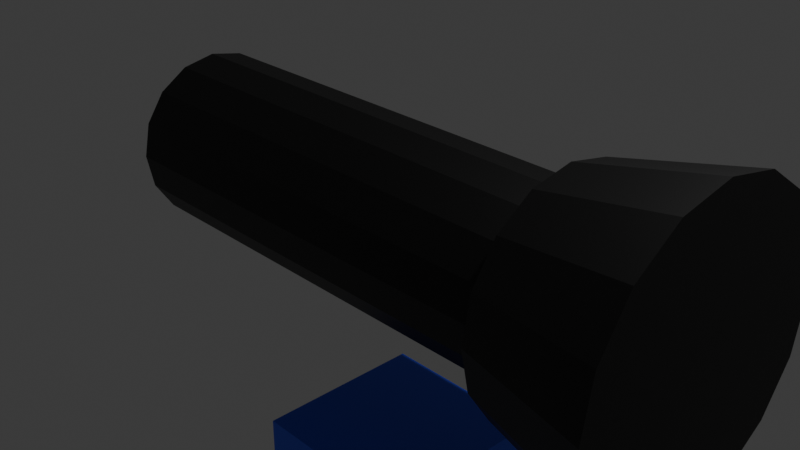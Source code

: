# Source: 1209_TexturePaint101_.blend  (saved by Blender 4.2.66; exported with 4.5.12 LTS)
import bpy
from mathutils import Matrix  # noqa: F401  (used for matrix-valued properties, if any)

bpy.ops.wm.read_factory_settings(use_empty=True)
scene = bpy.context.scene
scene.name = 'Scene'

# ---- collections
col_collection = bpy.data.collections.new('Collection'); scene.collection.children.link(col_collection)

# ---- images (referenced by path relative to the original .blend; pixels are not part of the script)
import os
ASSET_DIR = os.environ.get("B2B_ASSET_DIR", "")  # directory of the original .blend (textures are referenced by path, not embedded)
HERE = os.path.dirname(os.path.abspath(__file__))  # packed textures are extracted next to this script under _unpacked/

def load_image(name, relpath, width, height, colorspace="sRGB"):
    """Load a texture the original file referenced (path relative to the .blend, or extracted next to this script)."""
    p = next((c for c in (os.path.join(HERE, relpath), os.path.join(ASSET_DIR, relpath)) if relpath and os.path.exists(c)), "")
    if p:
        img = bpy.data.images.load(p, check_existing=True)
        img.name = name
    else:  # same state as the original file: an image datablock whose file is absent (Cycles renders it pink)
        img = bpy.data.images.new(name, width, height)
        img.source = "FILE"
        img.filepath = "//" + (relpath or name)
    img.colorspace_settings.name = colorspace
    return img
img_tp101 = load_image('TP101', '_unpacked/TP101.73e4265c.png', 1024, 1024, 'sRGB')
img_tp101_2 = load_image('TP101_2', '_unpacked/TP101_2.3e626639.png', 1024, 1024, 'sRGB')

# ---- materials (node trees are filled in below, after node groups)
mat_tpmat101 = bpy.data.materials.new('TPMat101')
mat_tpmat101.alpha_threshold = 0.0
mat_tpmat101.use_transparent_shadow = False
mat_tpmat101.roughness = 0.5
mat_tpmat101.line_color = (0.0, 0.0, 0.0, 1.0)
mat_tp101_2 = bpy.data.materials.new('TP101_2')

# ---- material node trees
mat_tpmat101.use_nodes = True; mat_tpmat101.node_tree.nodes.clear()
_N = mat_tpmat101.node_tree.nodes; _L = mat_tpmat101.node_tree.links
n0 = _N.new('ShaderNodeOutputMaterial'); n0.name = 'Material Output'; n0.location = (300, 300)
n1 = _N.new('ShaderNodeBsdfPrincipled'); n1.name = 'Principled BSDF'; n1.location = (10, 300)
n1.inputs[3].default_value = 1.45
n2 = _N.new('ShaderNodeTexImage'); n2.name = 'Image Texture'; n2.location = (-341, 249)
n2.image = img_tp101
_L.new(n1.outputs[0], n0.inputs[0])
_L.new(n2.outputs[0], n1.inputs[0])
n0.is_active_output = True
mat_tp101_2.use_nodes = True; mat_tp101_2.node_tree.nodes.clear()
_N = mat_tp101_2.node_tree.nodes; _L = mat_tp101_2.node_tree.links
n0 = _N.new('ShaderNodeBsdfPrincipled'); n0.name = 'Principled BSDF'; n0.location = (10, 300)
n1 = _N.new('ShaderNodeOutputMaterial'); n1.name = 'Material Output'; n1.location = (300, 300)
n2 = _N.new('ShaderNodeTexImage'); n2.name = 'Image Texture'; n2.location = (-366, 315)
n2.image = img_tp101_2
_L.new(n0.outputs[0], n1.inputs[0])
_L.new(n2.outputs[0], n0.inputs[0])
n1.is_active_output = True

# ---- world
world_world = bpy.data.worlds.new('World'); scene.world = world_world
world_world.use_nodes = True; world_world.node_tree.nodes.clear()
_N = world_world.node_tree.nodes; _L = world_world.node_tree.links
n0 = _N.new('ShaderNodeOutputWorld'); n0.name = 'World Output'; n0.location = (300, 300)
n1 = _N.new('ShaderNodeBackground'); n1.name = 'Background'; n1.location = (10, 300)
n1.inputs[0].default_value = (0.05088, 0.05088, 0.05088, 1.0)
_L.new(n1.outputs[0], n0.inputs[0])
n0.is_active_output = True
world_world.color = (0.05088, 0.05088, 0.05088)
world_world.sun_shadow_jitter_overblur = 0.0

# ---- cameras
cam_camera = bpy.data.cameras.new('Camera')
cam_camera.clip_end = 100.0
cam_camera.ortho_scale = 7.314

# ---- lights
light_light = bpy.data.lights.new('Light', 'POINT')
light_light.energy = 1000.0
light_light.shadow_soft_size = 0.1

# ---- meshes
me_cube = bpy.data.meshes.new('Cube')
me_cube.from_pydata([(1.0, 1.0, 1.0), (1.0, 1.0, -1.0), (1.0, -1.0, 1.0), (1.0, -1.0, -1.0), (-1.0, 1.0, 1.0), (-1.0, 1.0, -1.0), (-1.0, -1.0, 1.0), (-1.0, -1.0, -1.0)], [], [(0, 4, 6, 2), (3, 2, 6, 7), (7, 6, 4, 5), (5, 1, 3, 7), (1, 0, 2, 3), (5, 4, 0, 1)])
_uv = me_cube.uv_layers.new(name='UVMap')
_uv.uv.foreach_set('vector', [0.625, 0.5, 0.875, 0.5, 0.875, 0.75, 0.625, 0.75, 0.375, 0.75, 0.625, 0.75, 0.625, 1.0, 0.375, 1.0, 0.375, 0.0, 0.625, 0.0, 0.625, 0.25, 0.375, 0.25, 0.125, 0.5, 0.375, 0.5, 0.375, 0.75, 0.125, 0.75, 0.375, 0.5, 0.625, 0.5, 0.625, 0.75, 0.375, 0.75, 0.375, 0.25, 0.625, 0.25, 0.625, 0.5, 0.375, 0.5])
me_cube.materials.append(mat_tpmat101)
me_cube.use_mirror_vertex_groups = False
me_cube.use_paint_bone_selection = False
me_cube.use_paint_mask = True
me_cube.update()
me_cylinder_001 = bpy.data.meshes.new('Cylinder.001')
me_cylinder_001.from_pydata([(-3.158, 1.0, 2.384e-07), (3.158, 1.0, 1.192e-07), (-3.158, 0.9239, -0.3827), (3.158, 0.9239, -0.3827), (-3.158, 0.7071, -0.7071), (3.158, 0.7071, -0.7071), (-3.158, 0.3827, -0.9239), (3.158, 0.3827, -0.9239), (-3.158, 0.0, -1.0), (3.158, 2.687e-07, -1.0), (-3.158, -0.3827, -0.9239), (3.158, -0.3827, -0.9239), (-3.158, -0.7071, -0.7071), (3.158, -0.7071, -0.7071), (-3.158, -0.9239, -0.3827), (3.158, -0.9239, -0.3827), (-3.158, -1.0, -5.96e-08), (3.158, -1.0, -1.192e-07), (-3.158, -0.9239, 0.3827), (3.158, -0.9239, 0.3827), (-3.158, -0.7071, 0.7071), (3.158, -0.7071, 0.7071), (-3.158, -0.3827, 0.9239), (3.158, -0.3827, 0.9239), (-3.158, -2.687e-07, 1.0), (3.158, 0.0, 1.0), (-3.158, 0.3827, 0.9239), (3.158, 0.3827, 0.9239), (-3.158, 0.7071, 0.7071), (3.158, 0.7071, 0.7071), (-3.158, 0.9239, 0.3827), (3.158, 0.9239, 0.3827), (3.594, 1.629, 2.288e-07), (3.594, 1.505, -0.6235), (3.594, 1.152, -1.152), (3.594, 0.6235, -1.505), (3.594, 3.722e-07, -1.629), (3.594, -0.6235, -1.505), (3.594, -1.152, -1.152), (3.594, -1.505, -0.6235), (3.594, -1.629, -1.596e-07), (3.594, -1.505, 0.6235), (3.594, -1.152, 1.152), (3.594, -0.6235, 1.505), (3.594, -6.563e-08, 1.629), (3.594, 0.6235, 1.505), (3.594, 1.152, 1.152), (3.594, 1.505, 0.6235), (2.104, 1.285, 2.079e-07), (2.104, 1.187, -0.4916), (2.104, 0.9084, -0.9084), (2.104, 0.4916, -1.187), (2.104, 2.278e-07, -1.285), (2.104, -0.4916, -1.187), (2.104, -0.9084, -0.9084), (2.104, -1.187, -0.4916), (2.104, -1.285, -1.165e-07), (2.104, -1.187, 0.4916), (2.104, -0.9084, 0.9084), (2.104, -0.4916, 1.187), (2.104, -1.174e-07, 1.285), (2.104, 0.4916, 1.187), (2.104, 0.9084, 0.9084), (2.104, 1.187, 0.4916)], [], [(0, 1, 3, 2), (2, 3, 5, 4), (4, 5, 7, 6), (6, 7, 9, 8), (8, 9, 11, 10), (10, 11, 13, 12), (12, 13, 15, 14), (14, 15, 17, 16), (16, 17, 19, 18), (18, 19, 21, 20), (20, 21, 23, 22), (22, 23, 25, 24), (24, 25, 27, 26), (3, 1, 31, 29, 27, 25, 23, 21, 19, 17, 15, 13, 11, 9, 7, 5), (26, 27, 29, 28), (28, 29, 31, 30), (0, 2, 4, 6, 8, 10, 12, 14, 16, 18, 20, 22, 24, 26, 28, 30), (48, 32, 33, 49), (49, 33, 34, 50), (50, 34, 35, 51), (51, 35, 36, 52), (52, 36, 37, 53), (53, 37, 38, 54), (54, 38, 39, 55), (55, 39, 40, 56), (56, 40, 41, 57), (57, 41, 42, 58), (58, 42, 43, 59), (59, 43, 44, 60), (60, 44, 45, 61), (61, 45, 46, 62), (33, 32, 47, 46, 45, 44, 43, 42, 41, 40, 39, 38, 37, 36, 35, 34), (62, 46, 47, 63), (63, 47, 32, 48), (63, 48, 49, 50, 51, 52, 53, 54, 55, 56, 57, 58, 59, 60, 61, 62), (30, 31, 1, 0)])
_uv = me_cylinder_001.uv_layers.new(name='UVMap')
_uv.uv.foreach_set('vector', [0.3499, 0.01096, 0.3499, 0.5575, 0.3161, 0.5575, 0.3161, 0.01096, 0.3161, 0.01096, 0.3161, 0.5575, 0.2823, 0.5575, 0.2823, 0.01096, 0.8225, 0.01096, 0.8225, 0.5575, 0.7887, 0.5575, 0.7887, 0.01096, 0.7887, 0.01096, 0.7887, 0.5575, 0.755, 0.5575, 0.755, 0.01096, 0.755, 0.01096, 0.755, 0.5575, 0.7212, 0.5575, 0.7212, 0.01096, 0.7212, 0.01096, 0.7212, 0.5575, 0.6875, 0.5575, 0.6875, 0.01096, 0.6875, 0.01096, 0.6875, 0.5575, 0.6537, 0.5575, 0.6537, 0.01096, 0.6537, 0.01096, 0.6537, 0.5575, 0.6199, 0.5575, 0.6199, 0.01096, 0.6199, 0.01096, 0.6199, 0.5575, 0.5862, 0.5575, 0.5862, 0.01096, 0.5862, 0.01096, 0.5862, 0.5575, 0.5524, 0.5575, 0.5524, 0.01096, 0.5524, 0.01096, 0.5524, 0.5575, 0.5187, 0.5575, 0.5187, 0.01096, 0.5187, 0.01096, 0.5187, 0.5575, 0.4849, 0.5575, 0.4849, 0.01096, 0.4849, 0.01096, 0.4849, 0.5575, 0.4511, 0.5575, 0.4511, 0.01096, 0.7137, 0.8322, 0.7376, 0.8561, 0.7505, 0.8873, 0.7505, 0.9211, 0.7376, 0.9522, 0.7137, 0.9761, 0.6825, 0.989, 0.6488, 0.989, 0.6176, 0.9761, 0.5937, 0.9522, 0.5808, 0.9211, 0.5808, 0.8873, 0.5937, 0.8561, 0.6176, 0.8322, 0.6488, 0.8193, 0.6825, 0.8193, 0.4511, 0.01096, 0.4511, 0.5575, 0.4174, 0.5575, 0.4174, 0.01096, 0.4174, 0.01096, 0.4174, 0.5575, 0.3836, 0.5575, 0.3836, 0.01096, 0.9292, 0.9522, 0.9053, 0.9761, 0.8742, 0.989, 0.8404, 0.989, 0.8092, 0.9761, 0.7853, 0.9522, 0.7724, 0.9211, 0.7724, 0.8873, 0.7853, 0.8561, 0.8092, 0.8322, 0.8404, 0.8193, 0.8742, 0.8193, 0.9053, 0.8322, 0.9292, 0.8561, 0.9421, 0.8873, 0.9421, 0.9211, 0.1281, 0.4157, 0.2604, 0.4157, 0.258, 0.4707, 0.1262, 0.459, 0.1262, 0.459, 0.258, 0.4707, 0.2508, 0.5252, 0.1205, 0.502, 0.1205, 0.502, 0.2508, 0.5252, 0.2388, 0.5789, 0.111, 0.5443, 0.111, 0.5443, 0.2388, 0.5789, 0.2221, 0.6313, 0.09787, 0.5857, 0.09787, 0.5857, 0.2221, 0.6313, 0.2009, 0.682, 0.08116, 0.6257, 0.08116, 0.6257, 0.2009, 0.682, 0.1753, 0.7307, 0.06099, 0.6641, 0.06099, 0.6641, 0.1753, 0.7307, 0.1456, 0.777, 0.03753, 0.7006, 0.03753, 0.7006, 0.1456, 0.777, 0.1119, 0.8204, 0.01096, 0.7348, 0.01096, 0.09657, 0.1119, 0.01096, 0.1456, 0.05443, 0.03753, 0.1308, 0.03753, 0.1308, 0.1456, 0.05443, 0.1753, 0.1007, 0.06099, 0.1673, 0.06099, 0.1673, 0.1753, 0.1007, 0.2009, 0.1494, 0.08116, 0.2057, 0.08116, 0.2057, 0.2009, 0.1494, 0.2221, 0.2001, 0.09787, 0.2457, 0.09787, 0.2457, 0.2221, 0.2001, 0.2388, 0.2526, 0.111, 0.2871, 0.111, 0.2871, 0.2388, 0.2526, 0.2508, 0.3062, 0.1205, 0.3294, 0.5378, 0.6393, 0.5589, 0.6901, 0.5589, 0.7451, 0.5378, 0.7959, 0.4989, 0.8348, 0.4481, 0.8559, 0.3931, 0.8559, 0.3423, 0.8348, 0.3034, 0.7959, 0.2823, 0.7451, 0.2823, 0.6901, 0.3034, 0.6393, 0.3423, 0.6004, 0.3931, 0.5794, 0.4481, 0.5794, 0.4989, 0.6004, 0.1205, 0.3294, 0.2508, 0.3062, 0.258, 0.3608, 0.1262, 0.3724, 0.1262, 0.3724, 0.258, 0.3608, 0.2604, 0.4157, 0.1281, 0.4157, 0.7515, 0.596, 0.7822, 0.6266, 0.7988, 0.6667, 0.7988, 0.7101, 0.7822, 0.7501, 0.7515, 0.7808, 0.7115, 0.7974, 0.6681, 0.7974, 0.628, 0.7808, 0.5974, 0.7501, 0.5808, 0.7101, 0.5808, 0.6667, 0.5974, 0.6266, 0.628, 0.596, 0.6681, 0.5794, 0.7115, 0.5794, 0.3836, 0.01096, 0.3836, 0.5575, 0.3499, 0.5575, 0.3499, 0.01096])
me_cylinder_001.materials.append(mat_tp101_2)
me_cylinder_001.use_paint_bone_selection = False
me_cylinder_001.use_paint_mask = True
me_cylinder_001.update()

# ---- objects
ob_cube = bpy.data.objects.new('Cube', me_cube)
ob_light = bpy.data.objects.new('Light', light_light)
ob_camera = bpy.data.objects.new('Camera', cam_camera)
ob_cylinder = bpy.data.objects.new('Cylinder', me_cylinder_001)

# ---- transforms, parenting, visibility, modifiers, constraints
ob_cube.location = (0.0, 0.0, -3.539)
ob_cube.lock_rotations_4d = False
ob_cube.empty_display_type = 'ARROWS'
ob_cube.lineart.crease_threshold = 0.0
ob_light.location = (4.076, 1.005, 5.904)
ob_light.rotation_euler = (0.6503, 0.05522, 1.866)
ob_light.lock_rotations_4d = False
ob_light.empty_display_type = 'ARROWS'
ob_light.color = (0.0, 0.0, 0.0, 0.0)
ob_light.lineart.crease_threshold = 0.0
ob_camera.location = (7.359, -6.926, 4.958)
ob_camera.rotation_euler = (1.109, 0.0, 0.8149)
ob_camera.lock_rotations_4d = False
ob_camera.empty_display_type = 'ARROWS'
ob_camera.color = (0.0, 0.0, 0.0, 0.0)
ob_camera.display_type = 'WIRE'
ob_camera.lineart.crease_threshold = 0.0
ob_cylinder.location = (0.0, 0.0, 0.0)

# ---- collection membership
col_collection.objects.link(ob_cube)
col_collection.objects.link(ob_light)
col_collection.objects.link(ob_camera)
col_collection.objects.link(ob_cylinder)

# ---- scene / render settings (as saved in the file)
scene.camera = ob_camera
scene.frame_start = 1; scene.frame_end = 250; scene.frame_set(1)
scene.render.engine = 'BLENDER_EEVEE_NEXT'
bpy.context.view_layer.update()
